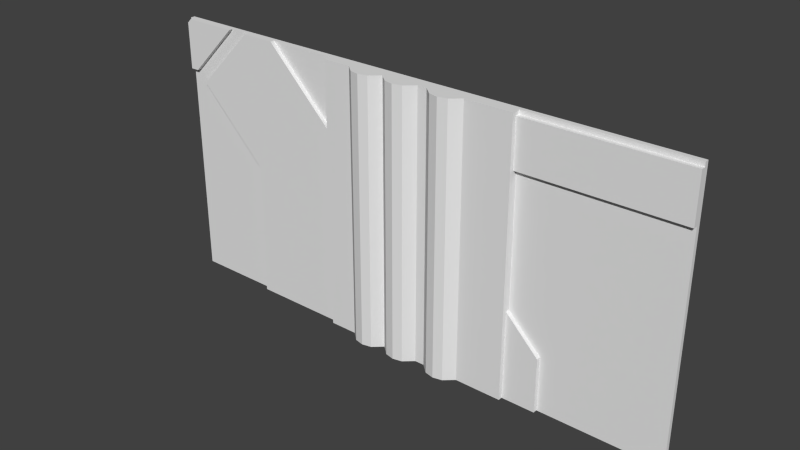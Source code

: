 # Source: reac2_4_slice128lower.blend  (saved by Blender 2.76.0; exported with 4.5.12 LTS)
import bpy
from mathutils import Matrix  # noqa: F401  (used for matrix-valued properties, if any)

bpy.ops.wm.read_factory_settings(use_empty=True)
scene = bpy.context.scene
scene.name = 'Scene'

# ---- collections
col_collection_1 = bpy.data.collections.new('Collection 1'); scene.collection.children.link(col_collection_1)

# ---- materials (node trees are filled in below, after node groups)
mat_reac2_4 = bpy.data.materials.new('reac2_4')
mat_reac2_4.alpha_threshold = 0.0
mat_reac2_4.use_transparent_shadow = False
mat_reac2_4.roughness = 0.5

# ---- material node trees

# ---- world
world_world = bpy.data.worlds.new('World'); scene.world = world_world
world_world.color = (0.05088, 0.05088, 0.05088)
world_world.use_sun_shadow = False
world_world.sun_shadow_jitter_overblur = 0.0
world_world.cycles.sampling_method = 'MANUAL'
world_world.cycles.sample_map_resolution = 256

# ---- meshes
me_reac2_1 = bpy.data.meshes.new('reac2_1')
me_reac2_1.from_pydata([(0.54, 1.28, -1.28), (-0.4, 1.28, -1.28), (0.54, 1.28, -9.902e-06), (-0.4, 1.28, -9.902e-06), (-0.4, 1.22, -1.28), (0.54, 1.22, -1.28), (0.54, 1.22, -9.902e-06), (-0.4, 1.22, -9.902e-06), (-0.3552, 1.28, -1.28), (-0.3105, 1.28, -1.28), (-0.2657, 1.28, -1.28), (-0.2209, 1.28, -1.28), (-0.1762, 1.28, -1.28), (-0.1314, 1.28, -1.28), (-0.08664, 1.28, -1.28), (-0.04188, 1.28, -1.28), (0.00288, 1.28, -1.28), (0.04764, 1.28, -1.28), (0.0924, 1.28, -1.28), (0.1372, 1.28, -1.28), (0.1819, 1.28, -1.28), (0.2267, 1.28, -1.28), (0.2714, 1.28, -1.28), (0.3162, 1.28, -1.28), (0.361, 1.28, -1.28), (0.4057, 1.28, -1.28), (0.4505, 1.28, -1.28), (0.4953, 1.28, -1.28), (0.4953, 1.28, -9.902e-06), (0.4505, 1.28, -9.902e-06), (0.4057, 1.28, -9.902e-06), (0.361, 1.28, -9.902e-06), (0.3162, 1.28, -9.902e-06), (0.2714, 1.28, -9.902e-06), (0.2267, 1.28, -9.902e-06), (0.1819, 1.28, -9.902e-06), (0.1372, 1.28, -9.902e-06), (0.0924, 1.28, -9.902e-06), (0.04764, 1.28, -9.902e-06), (0.00288, 1.28, -9.902e-06), (-0.04188, 1.28, -9.902e-06), (-0.08664, 1.28, -9.902e-06), (-0.1314, 1.28, -9.902e-06), (-0.1762, 1.28, -9.902e-06), (-0.2209, 1.28, -9.902e-06), (-0.2657, 1.28, -9.902e-06), (-0.3105, 1.28, -9.902e-06), (-0.3552, 1.28, -9.902e-06), (-0.3552, 1.22, -1.28), (-0.3105, 1.22, -1.28), (-0.2657, 1.22, -1.28), (-0.2209, 1.18, -1.28), (-0.1762, 1.17, -1.28), (-0.1314, 1.18, -1.28), (-0.08664, 1.22, -1.28), (-0.04188, 1.18, -1.28), (0.00288, 1.17, -1.28), (0.04764, 1.18, -1.28), (0.0924, 1.22, -1.28), (0.1372, 1.22, -1.28), (0.1819, 1.18, -1.28), (0.2267, 1.17, -1.28), (0.2714, 1.18, -1.28), (0.3162, 1.22, -1.28), (0.361, 1.22, -1.28), (0.4057, 1.22, -1.28), (0.4505, 1.22, -1.28), (0.4953, 1.22, -1.28), (0.4953, 1.22, -9.902e-06), (0.4505, 1.22, -9.902e-06), (0.4057, 1.22, -9.902e-06), (0.361, 1.22, -9.902e-06), (0.3162, 1.22, -9.902e-06), (0.2714, 1.18, -9.902e-06), (0.2267, 1.17, -9.902e-06), (0.1819, 1.18, -9.902e-06), (0.1372, 1.22, -9.902e-06), (0.0924, 1.22, -9.902e-06), (0.04764, 1.18, -9.902e-06), (0.00288, 1.17, -9.902e-06), (-0.04188, 1.18, -9.902e-06), (-0.08664, 1.22, -9.902e-06), (-0.1314, 1.18, -9.902e-06), (-0.1762, 1.17, -9.902e-06), (-0.2209, 1.18, -9.902e-06), (-0.2657, 1.22, -9.902e-06), (-0.3105, 1.22, -9.902e-06), (-0.3552, 1.22, -9.902e-06), (-1.28, 1.28, -1.28), (1.28, 1.28, -1.28), (-0.09999, 1.28, -1.28), (-0.86, 1.28, -1.28), (0.7, 1.24, -0.24), (-1.28, 1.28, -0.3799), (0.46, 1.24, -0.02001), (0.7, 1.24, -0.02005), (1.28, 1.28, -0.24), (-1.28, 1.28, -0.01992), (1.28, 1.28, -0.02015), (0.34, 1.24, -0.01998), (0.34, 1.24, -0.24), (-1.24, 1.24, -0.24), (-1.28, 1.24, -0.24), (-1.28, 1.28, -0.24), (-1.28, 1.24, -0.01992), (-1.02, 1.24, -0.01992), (-0.5, 1.24, -0.24), (1.28, 1.24, -0.02015), (1.28, 1.24, -0.24), (0.34, 1.28, -1.28), (-0.86, 1.24, -0.24), (-0.92, 1.24, -0.01992), (-1.19, 1.24, -0.29), (-1.14, 1.24, -0.24), (-0.86, 1.24, -0.62), (0.7, 1.28, -1.28), (-0.86, 1.24, -0.01992), (-0.7201, 1.24, -0.01992), (-1.28, 1.28, -9.894e-06), (-0.09999, 1.24, -0.64), (-0.09999, 1.24, -1.28), (-0.86, 1.24, -1.28), (-1.28, 1.26, -0.3799), (-1.28, 1.26, -1.28), (0.7, 1.26, -1.28), (1.28, 1.26, -1.28), (-0.86, 1.26, -1.28), (-0.09999, 1.26, -1.28), (-0.09999, 1.26, -0.64), (-0.7201, 1.26, -0.01992), (-1.28, 1.26, -0.24), (-1.19, 1.26, -0.29), (-0.86, 1.26, -0.62), (-1.14, 1.26, -0.24), (1.28, 1.26, -0.24), (-0.09999, 1.26, -0.24), (0.1105, 1.26, -0.24), (-0.92, 1.26, -0.01992), (-0.09999, 1.26, -0.01992), (-1.28, 1.26, -9.894e-06), (-1.28, 1.26, -0.01992), (1.28, 1.26, -0.02015), (-0.5, 1.26, -0.24), (-1.02, 1.26, -0.01992), (-1.24, 1.26, -0.24), (0.34, 1.26, -0.24), (0.7, 1.26, -0.02005), (0.46, 1.26, -0.02001), (0.34, 1.26, -1.28), (0.7, 1.26, -0.24), (0.34, 1.26, -0.72), (0.7, 1.26, -1.02), (0.7, 1.26, -0.72), (0.4, 1.26, -0.72), (0.34, 1.24, -0.72), (0.34, 1.24, -1.28), (0.7, 1.24, -1.28), (0.7, 1.24, -1.02), (0.4, 1.24, -0.72), (0.46, 1.26, -1.009e-05), (-1.0, 1.24, -1.013e-05), (-0.74, 1.26, -1.006e-05), (1.28, 1.28, -1.037e-05), (-0.09999, 1.26, -1.009e-05), (-0.86, 1.24, -1.009e-05), (-1.26, 1.24, -1.002e-05), (-0.9001, 1.26, -9.988e-06), (-1.0, 1.26, -1.013e-05), (-0.74, 1.24, -1.006e-05), (-1.26, 1.26, -1.002e-05), (1.28, 1.26, -1.037e-05), (0.7, 1.26, -1.031e-05), (-0.9001, 1.24, -9.988e-06), (0.5396, 1.28, -1.023e-05), (0.5396, 1.26, -1.016e-05), (-0.3997, 1.28, -1.006e-05), (-0.3997, 1.26, -1.007e-05)], [], [(27, 28, 2, 0), (67, 5, 6, 68), (0, 2, 6, 5), (27, 0, 5, 67), (3, 1, 4, 7), (1, 8, 48, 4), (8, 9, 49, 48), (9, 10, 50, 49), (10, 11, 51, 50), (11, 12, 52, 51), (12, 13, 53, 52), (13, 14, 54, 53), (14, 15, 55, 54), (15, 16, 56, 55), (16, 17, 57, 56), (17, 18, 58, 57), (18, 19, 59, 58), (19, 20, 60, 59), (20, 21, 61, 60), (21, 22, 62, 61), (22, 23, 63, 62), (23, 24, 64, 63), (24, 25, 65, 64), (25, 26, 66, 65), (26, 27, 67, 66), (4, 48, 87, 7), (48, 49, 86, 87), (49, 50, 85, 86), (50, 51, 84, 85), (51, 52, 83, 84), (52, 53, 82, 83), (53, 54, 81, 82), (54, 55, 80, 81), (55, 56, 79, 80), (56, 57, 78, 79), (57, 58, 77, 78), (58, 59, 76, 77), (59, 60, 75, 76), (60, 61, 74, 75), (61, 62, 73, 74), (62, 63, 72, 73), (63, 64, 71, 72), (64, 65, 70, 71), (65, 66, 69, 70), (66, 67, 68, 69), (1, 3, 47, 8), (8, 47, 46, 9), (9, 46, 45, 10), (10, 45, 44, 11), (11, 44, 43, 12), (12, 43, 42, 13), (13, 42, 41, 14), (14, 41, 40, 15), (15, 40, 39, 16), (16, 39, 38, 17), (17, 38, 37, 18), (18, 37, 36, 19), (19, 36, 35, 20), (20, 35, 34, 21), (21, 34, 33, 22), (22, 33, 32, 23), (23, 32, 31, 24), (24, 31, 30, 25), (25, 30, 29, 26), (26, 29, 28, 27), (3, 7, 87, 86, 85, 84, 83, 82, 81, 80, 79, 78, 77, 76, 75, 74, 73, 72, 71, 70, 69, 68, 6, 2, 28, 29, 30, 31, 32, 33, 34, 35, 36, 37, 38, 39, 40, 41, 42, 43, 44, 45, 46, 47), (157, 158, 154, 155, 156), (127, 148, 150, 145, 136, 135, 128), (95, 92, 108, 107), (99, 100, 92, 95, 94), (113, 110, 116, 111), (102, 101, 105, 104), (110, 106, 117, 116), (111, 116, 164, 172), (104, 105, 160, 165), (116, 117, 168, 164), (112, 114, 110, 113), (121, 120, 119, 106, 110, 114), (98, 162, 170, 141), (90, 109, 148, 127), (109, 115, 124, 148), (115, 89, 125, 124), (103, 93, 122, 130), (93, 88, 123, 122), (89, 96, 134, 125), (97, 103, 130, 140), (88, 91, 126, 123), (96, 98, 141, 134), (91, 90, 127, 126), (118, 97, 140, 139), (153, 150, 154, 158), (123, 126, 132, 131, 122), (163, 176, 161, 129, 138), (122, 131, 133, 144, 130), (140, 130, 102, 104), (128, 142, 106, 119), (137, 133, 113, 111), (138, 129, 142, 135), (169, 139, 140), (135, 142, 128), (146, 147, 94, 95), (124, 151, 157, 156), (131, 132, 114, 112), (143, 144, 133, 137), (167, 143, 137, 166), (133, 131, 112, 113), (132, 126, 121, 114), (145, 150, 153, 152, 149), (146, 141, 170, 171), (149, 152, 151, 124, 125, 134), (152, 153, 151), (148, 124, 156, 155), (171, 174, 159, 147, 146), (141, 146, 95, 107), (149, 134, 108, 92), (151, 153, 158, 157), (130, 144, 101, 102), (126, 127, 120, 121), (134, 141, 107, 108), (145, 149, 92, 100), (142, 129, 117, 106), (144, 143, 105, 101), (143, 167, 160, 105), (150, 148, 155, 154), (127, 128, 119, 120), (129, 161, 168, 117), (169, 140, 104, 165), (166, 137, 111, 172), (169, 165, 160, 167), (172, 164, 168, 161, 166), (118, 139, 169, 167, 166, 161, 176, 175), (173, 174, 171, 170, 162)])
_uv = me_reac2_1.uv_layers.new(name='UVMap')
_uv.uv.foreach_set('vector', [0.6935, 2.165e-13, 0.6935, 0.4602, 0.7109, 0.4602, 0.7109, 0.0, 0.6935, 2.165e-13, 0.7109, 0.0, 0.7109, 0.4602, 0.6935, 0.4602, 0.7099, 0.0, 0.7099, 0.4602, 0.7099, 0.4602, 0.7099, 0.0, 0.9668, 0.007813, 0.9703, 0.007813, 0.9703, 0.007813, 0.9668, 0.007813, 0.3448, 0.4602, 0.3448, 0.0, 0.3448, 0.0, 0.3448, 0.4602, 0.8969, 0.007813, 0.9004, 0.007813, 0.9004, 0.007813, 0.8969, 0.007813, 0.9004, 0.007813, 0.9039, 0.007813, 0.9039, 0.007813, 0.9004, 0.007813, 0.9039, 0.007813, 0.9074, 0.007813, 0.9074, 0.007813, 0.9039, 0.007813, 0.9074, 0.007813, 0.9109, 0.007813, 0.9109, 0.007813, 0.9074, 0.007813, 0.9109, 0.007813, 0.9144, 0.007813, 0.9144, 0.007813, 0.9109, 0.007813, 0.9144, 0.007813, 0.9179, 0.007813, 0.9179, 0.007813, 0.9144, 0.007813, 0.9179, 0.007813, 0.9214, 0.007813, 0.9214, 0.007813, 0.9179, 0.007813, 0.9214, 0.007813, 0.9249, 0.007813, 0.9249, 0.007813, 0.9214, 0.007813, 0.9249, 0.007813, 0.9284, 0.007813, 0.9284, 0.007813, 0.9249, 0.007813, 0.9284, 0.007813, 0.9319, 0.007813, 0.9319, 0.007813, 0.9284, 0.007813, 0.9319, 0.007813, 0.9354, 0.007813, 0.9354, 0.007813, 0.9319, 0.007813, 0.9354, 0.007813, 0.9388, 0.007813, 0.9388, 0.007813, 0.9354, 0.007813, 0.9388, 0.007813, 0.9423, 0.007813, 0.9423, 0.007813, 0.9388, 0.007813, 0.9423, 0.007813, 0.9458, 0.007813, 0.9458, 0.007813, 0.9423, 0.007813, 0.9458, 0.007813, 0.9493, 0.007813, 0.9493, 0.007813, 0.9458, 0.007813, 0.9493, 0.007813, 0.9528, 0.007813, 0.9528, 0.007813, 0.9493, 0.007813, 0.9528, 0.007813, 0.9563, 0.007813, 0.9563, 0.007813, 0.9528, 0.007813, 0.9563, 0.007813, 0.9598, 0.007813, 0.9598, 0.007813, 0.9563, 0.007813, 0.9598, 0.007813, 0.9633, 0.007813, 0.9633, 0.007813, 0.9598, 0.007813, 0.9633, 0.007813, 0.9668, 0.007813, 0.9668, 0.007813, 0.9633, 0.007813, 0.3438, 4.547e-12, 0.3612, 4.331e-12, 0.3612, 0.4602, 0.3438, 0.4602, 0.3612, 4.331e-12, 0.3787, 4.114e-12, 0.3787, 0.4602, 0.3612, 0.4602, 0.3787, 4.114e-12, 0.3962, 3.898e-12, 0.3962, 0.4602, 0.3787, 0.4602, 0.3962, 3.898e-12, 0.4137, 3.681e-12, 0.4137, 0.4602, 0.3962, 0.4602, 0.4137, 3.681e-12, 0.4312, 3.465e-12, 0.4312, 0.4602, 0.4137, 0.4602, 0.4312, 3.465e-12, 0.4487, 3.248e-12, 0.4487, 0.4602, 0.4312, 0.4602, 0.4487, 3.248e-12, 0.4662, 3.032e-12, 0.4662, 0.4602, 0.4487, 0.4602, 0.4662, 3.032e-12, 0.4836, 2.815e-12, 0.4836, 0.4602, 0.4662, 0.4602, 0.4836, 2.815e-12, 0.5011, 2.599e-12, 0.5011, 0.4602, 0.4836, 0.4602, 0.5011, 2.599e-12, 0.5186, 2.382e-12, 0.5186, 0.4602, 0.5011, 0.4602, 0.5186, 2.382e-12, 0.5361, 2.165e-12, 0.5361, 0.4602, 0.5186, 0.4602, 0.5361, 2.165e-12, 0.5536, 1.949e-12, 0.5536, 0.4602, 0.5361, 0.4602, 0.5536, 1.949e-12, 0.5711, 1.732e-12, 0.5711, 0.4602, 0.5536, 0.4602, 0.5711, 1.732e-12, 0.5886, 1.516e-12, 0.5885, 0.4602, 0.5711, 0.4602, 0.5886, 1.516e-12, 0.606, 1.299e-12, 0.606, 0.4602, 0.5885, 0.4602, 0.606, 1.299e-12, 0.6235, 1.083e-12, 0.6235, 0.4602, 0.606, 0.4602, 0.6235, 1.083e-12, 0.641, 8.662e-13, 0.641, 0.4602, 0.6235, 0.4602, 0.641, 8.662e-13, 0.6585, 6.496e-13, 0.6585, 0.4602, 0.641, 0.4602, 0.6585, 6.496e-13, 0.676, 4.331e-13, 0.676, 0.4602, 0.6585, 0.4602, 0.676, 4.331e-13, 0.6935, 2.165e-13, 0.6935, 0.4602, 0.676, 0.4602, 0.3438, 4.547e-12, 0.3438, 0.4602, 0.3612, 0.4602, 0.3612, 4.331e-12, 0.3612, 4.331e-12, 0.3612, 0.4602, 0.3787, 0.4602, 0.3787, 4.114e-12, 0.3787, 4.114e-12, 0.3787, 0.4602, 0.3962, 0.4602, 0.3962, 3.898e-12, 0.3962, 3.898e-12, 0.3962, 0.4602, 0.4137, 0.4602, 0.4137, 3.681e-12, 0.4137, 3.681e-12, 0.4137, 0.4602, 0.4312, 0.4602, 0.4312, 3.465e-12, 0.4312, 3.465e-12, 0.4312, 0.4602, 0.4487, 0.4602, 0.4487, 3.248e-12, 0.4487, 3.248e-12, 0.4487, 0.4602, 0.4662, 0.4602, 0.4662, 3.032e-12, 0.4662, 3.032e-12, 0.4662, 0.4602, 0.4836, 0.4602, 0.4836, 2.815e-12, 0.4836, 2.815e-12, 0.4836, 0.4602, 0.5011, 0.4602, 0.5011, 2.599e-12, 0.5011, 2.599e-12, 0.5011, 0.4602, 0.5186, 0.4602, 0.5186, 2.382e-12, 0.5186, 2.382e-12, 0.5186, 0.4602, 0.5361, 0.4602, 0.5361, 2.165e-12, 0.5361, 2.165e-12, 0.5361, 0.4602, 0.5536, 0.4602, 0.5536, 1.949e-12, 0.5536, 1.949e-12, 0.5536, 0.4602, 0.5711, 0.4602, 0.5711, 1.732e-12, 0.5711, 1.732e-12, 0.5711, 0.4602, 0.5885, 0.4602, 0.5886, 1.516e-12, 0.5886, 1.516e-12, 0.5885, 0.4602, 0.606, 0.4602, 0.606, 1.299e-12, 0.606, 1.299e-12, 0.606, 0.4602, 0.6235, 0.4602, 0.6235, 1.083e-12, 0.6235, 1.083e-12, 0.6235, 0.4602, 0.641, 0.4602, 0.641, 8.662e-13, 0.641, 8.662e-13, 0.641, 0.4602, 0.6585, 0.4602, 0.6585, 6.496e-13, 0.6585, 6.496e-13, 0.6585, 0.4602, 0.676, 0.4602, 0.676, 4.331e-13, 0.676, 4.331e-13, 0.676, 0.4602, 0.6935, 0.4602, 0.6935, 2.165e-13, 0.5943, 0.4267, 0.5922, 0.4267, 0.5922, 0.4251, 0.5922, 0.4235, 0.5922, 0.4219, 0.5907, 0.4203, 0.5904, 0.4187, 0.5907, 0.4171, 0.5922, 0.4155, 0.5907, 0.414, 0.5904, 0.4124, 0.5907, 0.4108, 0.5922, 0.4092, 0.5922, 0.4076, 0.5907, 0.406, 0.5904, 0.4044, 0.5907, 0.4028, 0.5922, 0.4012, 0.5922, 0.3996, 0.5922, 0.398, 0.5922, 0.3964, 0.5922, 0.3948, 0.5922, 0.3932, 0.5943, 0.3932, 0.5943, 0.3948, 0.5943, 0.3964, 0.5943, 0.398, 0.5943, 0.3996, 0.5943, 0.4012, 0.5943, 0.4028, 0.5943, 0.4044, 0.5943, 0.406, 0.5943, 0.4076, 0.5943, 0.4092, 0.5943, 0.4108, 0.5943, 0.4124, 0.5943, 0.414, 0.5943, 0.4155, 0.5943, 0.4171, 0.5943, 0.4187, 0.5943, 0.4203, 0.5943, 0.4219, 0.5943, 0.4235, 0.5943, 0.4251, 0.7734, 0.1016, 0.6562, 0.2188, 0.6328, 0.2188, 0.6328, 0.0, 0.7734, 0.0, 0.4609, 0.0, 0.6328, 0.0, 0.6328, 0.2188, 0.6328, 0.4062, 0.5432, 0.4062, 0.4609, 0.4062, 0.4609, 0.25, 0.7734, 0.4922, 0.7734, 0.4062, 1.0, 0.4062, 1.0, 0.4921, 0.6328, 0.4922, 0.6328, 0.4062, 0.7734, 0.4062, 0.7734, 0.4922, 0.6797, 0.4922, 0.05466, 0.4062, 0.1641, 0.4062, 0.1641, 0.4922, 0.1406, 0.4922, 0.0, 0.4062, 0.0156, 0.4062, 0.1016, 0.4922, 0.0, 0.4922, 0.1641, 0.4062, 0.3047, 0.4062, 0.2187, 0.4922, 0.1641, 0.4922, 0.1406, 0.4922, 0.1641, 0.4922, 0.1641, 0.5, 0.1484, 0.5, 0.0, 0.4922, 0.1016, 0.4922, 0.1093, 0.5, 0.007778, 0.5, 0.1641, 0.4922, 0.2187, 0.4922, 0.2109, 0.5, 0.1641, 0.5, 0.03514, 0.3867, 0.1641, 0.2578, 0.1641, 0.4062, 0.05466, 0.4062, 0.1641, 0.0, 0.4609, 0.0, 0.4609, 0.25, 0.3047, 0.4062, 0.1641, 0.4062, 0.1641, 0.2578, 0.0, 0.0, 0.0, 0.0, 0.0, 0.0, 0.0, 0.0, 0.0, 0.0, 0.0, 0.0, 0.0, 0.0, 0.0, 0.0, 0.0, 0.0, 0.0, 0.0, 0.0, 0.0, 0.0, 0.0, 0.0, 0.0, 0.0, 0.0, 0.0, 0.0, 0.0, 0.0, 0.0, 0.0, 0.0, 0.0, 0.0, 0.0, 0.0, 0.0, 0.0, 0.0, 0.0, 0.0, 0.0, 0.0, 0.0, 0.0, 0.0, 0.0, 0.0, 0.0, 0.0, 0.0, 0.0, 0.0, 0.0, 0.0, 0.0, 0.0, 0.0, 0.0, 0.0, 0.0, 0.0, 0.0, 0.0, 0.0, 0.0, 0.0, 0.0, 0.0, 0.0, 0.0, 0.0, 0.0, 0.0, 0.0, 0.0, 0.0, 0.0, 0.0, 0.0, 0.0, 0.0, 0.0, 0.0, 0.0, 0.0, 0.0, 0.0, 0.0, 0.0, 0.0, 0.0, 0.0, 0.6562, 0.2188, 0.6328, 0.2188, 0.6328, 0.2188, 0.6562, 0.2188, 0.0, 0.0, 0.1641, 0.0, 0.1641, 0.2578, 0.03514, 0.3867, 0.0, 0.3516, 0.4805, 0.5, 0.3634, 0.5, 0.2305, 0.5, 0.2383, 0.4922, 0.4805, 0.4922, 0.0, 0.3516, 0.03514, 0.3867, 0.05466, 0.4062, 0.0156, 0.4062, 0.0, 0.4062, 0.0, 0.0, 0.0, 0.0, 0.0, 0.0, 0.0, 0.0, 0.252, 0.4892, 0.2335, 0.5077, 0.2335, 0.5077, 0.252, 0.4892, 0.1406, 0.4922, 0.05466, 0.4062, 0.05466, 0.4062, 0.1406, 0.4922, 0.4805, 0.4922, 0.2383, 0.4922, 0.3242, 0.4062, 0.4805, 0.4062, 0.007778, 0.5, 0.0, 0.7031, 0.0, 0.4922, 0.4805, 0.4062, 0.3242, 0.4062, 0.4805, 0.25, 0.7734, 0.4922, 0.6797, 0.4922, 0.6797, 0.4922, 0.7734, 0.4922, 0.7939, 0.03518, 0.7939, 0.0781, 0.7939, 0.0781, 0.7939, 0.03518, 0.03514, 0.3867, 0.1641, 0.2578, 0.1641, 0.2578, 0.03514, 0.3867, 0.1016, 0.4922, 0.0156, 0.4062, 0.05466, 0.4062, 0.1406, 0.4922, 0.1093, 0.5, 0.1016, 0.4922, 0.1406, 0.4922, 0.1484, 0.5, 0.05466, 0.4062, 0.03514, 0.3867, 0.03514, 0.3867, 0.05466, 0.4062, 0.1641, 0.2578, 0.1641, 0.0, 0.1641, 0.0, 0.1641, 0.2578, 0.6328, 0.4062, 0.6328, 0.2188, 0.6562, 0.2188, 0.7734, 0.2188, 0.7734, 0.4062, 0.7734, 0.4922, 1.0, 0.4921, 1.0, 0.5, 0.7734, 0.5, 0.7734, 0.4062, 0.7734, 0.2188, 0.7734, 0.1016, 0.7734, 0.0, 1.0, 0.0, 1.0, 0.4062, 0.7792, 0.2108, 0.6856, 0.2108, 0.7792, 0.1173, 0.0, 0.0, 0.0, 0.0, 0.0, 0.0, 0.0, 0.0, 0.7734, 0.4991, 0.7108, 0.499, 0.6797, 0.499, 0.6797, 0.4922, 0.7734, 0.4922, 1.0, 0.4921, 0.7734, 0.4922, 0.7734, 0.4922, 1.0, 0.4921, 0.7734, 0.4062, 1.0, 0.4062, 1.0, 0.4062, 0.7734, 0.4062, 0.7734, 0.1016, 0.6562, 0.2188, 0.6562, 0.2188, 0.7734, 0.1016, 0.0, 0.4062, 0.0156, 0.4062, 0.0156, 0.4062, 0.0, 0.4062, 0.0, 0.0, 0.0, 0.0, 0.0, 0.0, 0.0, 0.0, 0.0, 0.0, 0.0, 0.0, 0.0, 0.0, 0.0, 0.0, 0.6328, 0.4062, 0.7734, 0.4062, 0.7734, 0.4062, 0.6328, 0.4062, 0.2335, 0.5077, 0.2233, 0.5179, 0.2233, 0.5179, 0.2335, 0.5077, 0.0156, 0.4062, 0.1016, 0.4922, 0.1016, 0.4922, 0.0156, 0.4062, 0.1016, 0.4922, 0.1093, 0.5, 0.1093, 0.5, 0.1016, 0.4922, 0.6328, 0.2188, 0.6328, 0.0, 0.6328, 0.0, 0.6328, 0.2188, 0.5293, 0.1145, 0.5293, 0.2117, 0.5293, 0.2117, 0.5293, 0.1145, 0.2233, 0.5179, 0.2224, 0.5188, 0.2224, 0.5188, 0.2233, 0.5179, 0.007778, 0.5, 0.0, 0.4922, 0.0, 0.4922, 0.007778, 0.5, 0.1484, 0.5, 0.1406, 0.4922, 0.1406, 0.4922, 0.1484, 0.5, 0.007778, 0.5, 0.007778, 0.4925, 0.1093, 0.4925, 0.1093, 0.5, 0.1484, 0.4925, 0.1641, 0.4925, 0.2109, 0.4925, 0.2109, 0.5, 0.1484, 0.5, 0.0, 0.5075, 0.0, 0.5, 0.007778, 0.5, 0.1093, 0.5, 0.1484, 0.5, 0.2109, 0.5, 0.3439, 0.5, 0.3439, 0.5075, 0.7108, 0.5075, 0.7108, 0.5, 0.7734, 0.5, 1.0, 0.5, 1.0, 0.5075])
_ca = me_reac2_1.color_attributes.new('Col', 'BYTE_COLOR', 'CORNER')
_ca.data.foreach_set('color', [0.3564, 0.0, 0.0, 1.0, 0.3564, 0.0, 0.0, 1.0, 0.3564, 0.0, 0.0, 1.0, 0.3564, 0.0, 0.0, 1.0, 0.3564, 0.0, 0.0, 1.0, 0.3564, 0.0, 0.0, 1.0, 0.3564, 0.0, 0.0, 1.0, 0.3564, 0.0, 0.0, 1.0, 0.3564, 0.0, 0.0, 1.0, 0.3564, 0.0, 0.0, 1.0, 0.3564, 0.0, 0.0, 1.0, 0.3564, 0.0, 0.0, 1.0, 0.3564, 0.0, 0.0, 1.0, 0.3564, 0.0, 0.0, 1.0, 0.3564, 0.0, 0.0, 1.0, 0.3564, 0.0, 0.0, 1.0, 0.3564, 0.0, 0.0, 1.0, 0.3564, 0.0, 0.0, 1.0, 0.3564, 0.0, 0.0, 1.0, 0.3564, 0.0, 0.0, 1.0, 0.3564, 0.0, 0.0, 1.0, 0.3564, 0.0, 0.0, 1.0, 0.3564, 0.0, 0.0, 1.0, 0.3564, 0.0, 0.0, 1.0, 0.3564, 0.0, 0.0, 1.0, 0.3564, 0.0, 0.0, 1.0, 0.3564, 0.0, 0.0, 1.0, 0.3564, 0.0, 0.0, 1.0, 0.3564, 0.0, 0.0, 1.0, 0.3564, 0.0, 0.0, 1.0, 0.3564, 0.0, 0.0, 1.0, 0.3564, 0.0, 0.0, 1.0, 0.3564, 0.0, 0.0, 1.0, 0.3564, 0.0, 0.0, 1.0, 0.3564, 0.0, 0.0, 1.0, 0.3564, 0.0, 0.0, 1.0, 0.3564, 0.0, 0.0, 1.0, 0.3564, 0.0, 0.0, 1.0, 0.3564, 0.0, 0.0, 1.0, 0.3564, 0.0, 0.0, 1.0, 0.3564, 0.0, 0.0, 1.0, 0.3564, 0.0, 0.0, 1.0, 0.3564, 0.0, 0.0, 1.0, 0.3564, 0.0, 0.0, 1.0, 0.3564, 0.0, 0.0, 1.0, 0.3564, 0.0, 0.0, 1.0, 0.3564, 0.0, 0.0, 1.0, 0.3564, 0.0, 0.0, 1.0, 0.3564, 0.0, 0.0, 1.0, 0.3564, 0.0, 0.0, 1.0, 0.3564, 0.0, 0.0, 1.0, 0.3564, 0.0, 0.0, 1.0, 0.3564, 0.0, 0.0, 1.0, 0.3564, 0.0, 0.0, 1.0, 0.3564, 0.0, 0.0, 1.0, 0.3564, 0.0, 0.0, 1.0, 0.3564, 0.0, 0.0, 1.0, 0.3564, 0.0, 0.0, 1.0, 0.3564, 0.0, 0.0, 1.0, 0.3564, 0.0, 0.0, 1.0, 0.3564, 0.0, 0.0, 1.0, 0.3564, 0.0, 0.0, 1.0, 0.3564, 0.0, 0.0, 1.0, 0.3564, 0.0, 0.0, 1.0, 0.3564, 0.0, 0.0, 1.0, 0.3564, 0.0, 0.0, 1.0, 0.3564, 0.0, 0.0, 1.0, 0.3564, 0.0, 0.0, 1.0, 0.3564, 0.0, 0.0, 1.0, 0.3564, 0.0, 0.0, 1.0, 0.3564, 0.0, 0.0, 1.0, 0.3564, 0.0, 0.0, 1.0, 0.3564, 0.0, 0.0, 1.0, 0.3564, 0.0, 0.0, 1.0, 0.3564, 0.0, 0.0, 1.0, 0.3564, 0.0, 0.0, 1.0, 0.3564, 0.0, 0.0, 1.0, 0.3564, 0.0, 0.0, 1.0, 0.3564, 0.0, 0.0, 1.0, 0.3564, 0.0, 0.0, 1.0, 0.3564, 0.0, 0.0, 1.0, 0.3564, 0.0, 0.0, 1.0, 0.3564, 0.0, 0.0, 1.0, 0.3564, 0.0, 0.0, 1.0, 0.3564, 0.0, 0.0, 1.0, 0.3564, 0.0, 0.0, 1.0, 0.3564, 0.0, 0.0, 1.0, 0.3564, 0.0, 0.0, 1.0, 0.3564, 0.0, 0.0, 1.0, 0.3564, 0.0, 0.0, 1.0, 0.3564, 0.0, 0.0, 1.0, 0.3564, 0.0, 0.0, 1.0, 0.3564, 0.0, 0.0, 1.0, 0.3564, 0.0, 0.0, 1.0, 0.3564, 0.0, 0.0, 1.0, 0.3564, 0.0, 0.0, 1.0, 0.3564, 0.0, 0.0, 1.0, 0.3564, 0.0, 0.0, 1.0, 0.3564, 0.0, 0.0, 1.0, 0.3564, 0.0, 0.0, 1.0, 0.3564, 0.0, 0.0, 1.0, 0.3564, 0.0, 0.0, 1.0, 0.3564, 0.0, 0.0, 1.0, 0.3564, 0.0, 0.0, 1.0, 0.3564, 0.0, 0.0, 1.0, 0.3564, 0.0, 0.0, 1.0, 0.3564, 0.0, 0.0, 1.0, 0.3564, 0.0, 0.0, 1.0, 0.3564, 0.0, 0.0, 1.0, 0.3564, 0.0, 0.0, 1.0, 0.3564, 0.0, 0.0, 1.0, 0.3564, 0.0, 0.0, 1.0, 0.3564, 0.0, 0.0, 1.0, 0.3564, 0.0, 0.0, 1.0, 0.3564, 0.0, 0.0, 1.0, 0.3564, 0.0, 0.0, 1.0, 0.3564, 0.0, 0.0, 1.0, 0.3564, 0.0, 0.0, 1.0, 0.3564, 0.0, 0.0, 1.0, 0.3564, 0.0, 0.0, 1.0, 0.3564, 0.0, 0.0, 1.0, 0.3564, 0.0, 0.0, 1.0, 0.3564, 0.0, 0.0, 1.0, 0.3564, 0.0, 0.0, 1.0, 0.3564, 0.0, 0.0, 1.0, 0.3564, 0.0, 0.0, 1.0, 0.3564, 0.0, 0.0, 1.0, 0.3564, 0.0, 0.0, 1.0, 0.3564, 0.0, 0.0, 1.0, 0.3564, 0.0, 0.0, 1.0, 0.3564, 0.0, 0.0, 1.0, 0.3564, 0.0, 0.0, 1.0, 0.3564, 0.0, 0.0, 1.0, 0.3564, 0.0, 0.0, 1.0, 0.3564, 0.0, 0.0, 1.0, 0.3564, 0.0, 0.0, 1.0, 0.3564, 0.0, 0.0, 1.0, 0.3564, 0.0, 0.0, 1.0, 0.3564, 0.0, 0.0, 1.0, 0.3564, 0.0, 0.0, 1.0, 0.3564, 0.0, 0.0, 1.0, 0.3564, 0.0, 0.0, 1.0, 0.3564, 0.0, 0.0, 1.0, 0.3564, 0.0, 0.0, 1.0, 0.3564, 0.0, 0.0, 1.0, 0.3564, 0.0, 0.0, 1.0, 0.3564, 0.0, 0.0, 1.0, 0.3564, 0.0, 0.0, 1.0, 0.3564, 0.0, 0.0, 1.0, 0.3564, 0.0, 0.0, 1.0, 0.3564, 0.0, 0.0, 1.0, 0.3564, 0.0, 0.0, 1.0, 0.3564, 0.0, 0.0, 1.0, 0.3564, 0.0, 0.0, 1.0, 0.3564, 0.0, 0.0, 1.0, 0.3564, 0.0, 0.0, 1.0, 0.3564, 0.0, 0.0, 1.0, 0.3564, 0.0, 0.0, 1.0, 0.3564, 0.0, 0.0, 1.0, 0.3564, 0.0, 0.0, 1.0, 0.3564, 0.0, 0.0, 1.0, 0.3564, 0.0, 0.0, 1.0, 0.3564, 0.0, 0.0, 1.0, 0.3564, 0.0, 0.0, 1.0, 0.3564, 0.0, 0.0, 1.0, 0.3564, 0.0, 0.0, 1.0, 0.3564, 0.0, 0.0, 1.0, 0.3564, 0.0, 0.0, 1.0, 0.3564, 0.0, 0.0, 1.0, 0.3564, 0.0, 0.0, 1.0, 0.3564, 0.0, 0.0, 1.0, 0.3564, 0.0, 0.0, 1.0, 0.3564, 0.0, 0.0, 1.0, 0.3564, 0.0, 0.0, 1.0, 0.3564, 0.0, 0.0, 1.0, 0.3564, 0.0, 0.0, 1.0, 0.3564, 0.0, 0.0, 1.0, 0.3564, 0.0, 0.0, 1.0, 0.3564, 0.0, 0.0, 1.0, 0.3564, 0.0, 0.0, 1.0, 0.3564, 0.0, 0.0, 1.0, 0.3564, 0.0, 0.0, 1.0, 0.3564, 0.0, 0.0, 1.0, 0.3564, 0.0, 0.0, 1.0, 0.3564, 0.0, 0.0, 1.0, 0.3564, 0.0, 0.0, 1.0, 0.3564, 0.0, 0.0, 1.0, 0.3564, 0.0, 0.0, 1.0, 0.3564, 0.0, 0.0, 1.0, 0.3564, 0.0, 0.0, 1.0, 0.3564, 0.0, 0.0, 1.0, 0.3564, 0.0, 0.0, 1.0, 0.3564, 0.0, 0.0, 1.0, 0.3564, 0.0, 0.0, 1.0, 0.3564, 0.0, 0.0, 1.0, 0.3564, 0.0, 0.0, 1.0, 0.3564, 0.0, 0.0, 1.0, 0.3564, 0.0, 0.0, 1.0, 0.3564, 0.0, 0.0, 1.0, 0.3564, 0.0, 0.0, 1.0, 0.3564, 0.0, 0.0, 1.0, 0.3564, 0.0, 0.0, 1.0, 0.3564, 0.0, 0.0, 1.0, 0.3564, 0.0, 0.0, 1.0, 0.3564, 0.0, 0.0, 1.0, 0.3564, 0.0, 0.0, 1.0, 0.3564, 0.0, 0.0, 1.0, 0.3564, 0.0, 0.0, 1.0, 0.3564, 0.0, 0.0, 1.0, 0.3564, 0.0, 0.0, 1.0, 0.3564, 0.0, 0.0, 1.0, 0.3564, 0.0, 0.0, 1.0, 0.3564, 0.0, 0.0, 1.0, 0.3564, 0.0, 0.0, 1.0, 0.3564, 0.0, 0.0, 1.0, 0.3564, 0.0, 0.0, 1.0, 0.3564, 0.0, 0.0, 1.0, 0.3564, 0.0, 0.0, 1.0, 0.3564, 0.0, 0.0, 1.0, 0.3564, 0.0, 0.0, 1.0, 0.3564, 0.0, 0.0, 1.0, 0.3564, 0.0, 0.0, 1.0, 0.3564, 0.0, 0.0, 1.0, 0.3564, 0.0, 0.0, 1.0, 0.3564, 0.0, 0.0, 1.0, 0.3564, 0.0, 0.0, 1.0, 0.3564, 0.0, 0.0, 1.0, 0.3564, 0.0, 0.0, 1.0, 0.3564, 0.0, 0.0, 1.0, 0.3564, 0.0, 0.0, 1.0, 0.3564, 0.0, 0.0, 1.0, 0.3564, 0.0, 0.0, 1.0, 0.3564, 0.0, 0.0, 1.0, 0.3564, 0.0, 0.0, 1.0, 0.3564, 0.0, 0.0, 1.0, 0.3564, 0.0, 0.0, 1.0, 0.3564, 0.0, 0.0, 1.0, 0.3564, 0.0, 0.0, 1.0, 0.3564, 0.0, 0.0, 1.0, 0.3564, 0.0, 0.0, 1.0, 0.3564, 0.0, 0.0, 1.0, 0.3564, 0.0, 0.0, 1.0, 0.3564, 0.0, 0.0, 1.0, 0.3564, 0.0, 0.0, 1.0, 0.3564, 0.0, 0.0, 1.0, 0.3564, 0.0, 0.0, 1.0, 0.3564, 0.0, 0.0, 1.0, 0.3564, 0.0, 0.0, 1.0, 0.3564, 0.0, 0.0, 1.0, 0.3564, 0.0, 0.0, 1.0, 0.3564, 0.0, 0.0, 1.0, 0.3564, 0.0, 0.0, 1.0, 0.3564, 0.0, 0.0, 1.0, 0.3564, 0.0, 0.0, 1.0, 0.3564, 0.0, 0.0, 1.0, 0.3564, 0.0, 0.0, 1.0, 0.3564, 0.0, 0.0, 1.0, 0.3564, 0.0, 0.0, 1.0, 0.3564, 0.0, 0.0, 1.0, 0.3564, 0.0, 0.0, 1.0, 0.3564, 0.0, 0.0, 1.0, 0.3564, 0.0, 0.0, 1.0, 0.3564, 0.0, 0.0, 1.0, 0.3564, 0.0, 0.0, 1.0, 0.3564, 0.0, 0.0, 1.0, 0.3564, 0.0, 0.0, 1.0, 0.3564, 0.0, 0.0, 1.0, 0.3564, 0.0, 0.0, 1.0, 0.3564, 0.0, 0.0, 1.0, 0.3564, 0.0, 0.0, 1.0, 0.3564, 0.0, 0.0, 1.0, 0.3564, 0.0, 0.0, 1.0, 0.3564, 0.0, 0.0, 1.0, 0.3564, 0.0, 0.0, 1.0, 0.3564, 0.0, 0.0, 1.0, 0.3564, 0.0, 0.0, 1.0, 0.3564, 0.0, 0.0, 1.0, 0.3564, 0.0, 0.0, 1.0, 0.3564, 0.0, 0.0, 1.0, 0.3564, 0.0, 0.0, 1.0, 0.3564, 0.0, 0.0, 1.0, 0.3564, 0.0, 0.0, 1.0, 0.3564, 0.0, 0.0, 1.0, 0.3564, 0.0, 0.0, 1.0, 0.3564, 0.0, 0.0, 1.0, 0.3564, 0.0, 0.0, 1.0, 0.3564, 0.0, 0.0, 1.0, 0.3564, 0.0, 0.0, 1.0, 0.3564, 0.0, 0.0, 1.0, 0.3564, 0.0, 0.0, 1.0, 0.3564, 0.0, 0.0, 1.0, 0.3564, 0.0, 0.0, 1.0, 0.3564, 0.0, 0.0, 1.0, 0.3564, 0.0, 0.0, 1.0, 0.3564, 0.0, 0.0, 1.0, 0.3564, 0.0, 0.0, 1.0, 0.3564, 0.0, 0.0, 1.0, 0.3564, 0.0, 0.0, 1.0, 0.3564, 0.0, 0.0, 1.0, 0.3564, 0.0, 0.0, 1.0, 0.3564, 0.0, 0.0, 1.0, 0.3564, 0.0, 0.0, 1.0, 0.3564, 0.0, 0.0, 1.0, 0.3564, 0.0, 0.0, 1.0, 0.3419, 0.0, 0.0, 1.0, 0.3419, 0.0, 0.0, 1.0, 0.3419, 0.0, 0.0, 1.0, 0.3419, 0.0, 0.0, 1.0, 0.3419, 0.0, 0.0, 1.0, 0.3419, 0.0, 0.0, 1.0, 0.3419, 0.0, 0.0, 1.0, 0.3419, 0.0, 0.0, 1.0, 0.3419, 0.0, 0.0, 1.0, 0.3419, 0.0, 0.0, 1.0, 0.3419, 0.0, 0.0, 1.0, 0.3419, 0.0, 0.0, 1.0, 0.3419, 0.0, 0.0, 1.0, 0.3419, 0.0, 0.0, 1.0, 0.3419, 0.0, 0.0, 1.0, 0.3419, 0.0, 0.0, 1.0, 0.3419, 0.0, 0.0, 1.0, 0.3419, 0.0, 0.0, 1.0, 0.3419, 0.0, 0.0, 1.0, 0.3419, 0.0, 0.0, 1.0, 0.3419, 0.0, 0.0, 1.0, 0.3419, 0.0, 0.0, 1.0, 0.3419, 0.0, 0.0, 1.0, 0.3419, 0.0, 0.0, 1.0, 0.3419, 0.0, 0.0, 1.0, 0.3419, 0.0, 0.0, 1.0, 0.3419, 0.0, 0.0, 1.0, 0.3419, 0.0, 0.0, 1.0, 0.3419, 0.0, 0.0, 1.0, 0.3419, 0.0, 0.0, 1.0, 0.3419, 0.0, 0.0, 1.0, 0.3419, 0.0, 0.0, 1.0, 0.3419, 0.0, 0.0, 1.0, 0.3419, 0.0, 0.0, 1.0, 0.3419, 0.0, 0.0, 1.0, 0.3419, 0.0, 0.0, 1.0, 0.3419, 0.0, 0.0, 1.0, 0.3419, 0.0, 0.0, 1.0, 0.3419, 0.0, 0.0, 1.0, 0.3419, 0.0, 0.0, 1.0, 0.3419, 0.0, 0.0, 1.0, 0.3419, 0.0, 0.0, 1.0, 0.3419, 0.0, 0.0, 1.0, 0.3419, 0.0, 0.0, 1.0, 0.3419, 0.0, 0.0, 1.0, 0.3419, 0.0, 0.0, 1.0, 0.3419, 0.0, 0.0, 1.0, 0.3419, 0.0, 0.0, 1.0, 0.3419, 0.0, 0.0, 1.0, 0.3419, 0.0, 0.0, 1.0, 0.3419, 0.0, 0.0, 1.0, 0.3419, 0.0, 0.0, 1.0, 0.3419, 0.0, 0.0, 1.0, 0.3419, 0.0, 0.0, 1.0, 0.3419, 0.0, 0.0, 1.0, 0.3419, 0.0, 0.0, 1.0, 0.3419, 0.0, 0.0, 1.0, 0.3419, 0.0, 0.0, 1.0, 0.3419, 0.0, 0.0, 1.0, 0.3419, 0.0, 0.0, 1.0, 0.3419, 0.0, 0.0, 1.0, 0.3419, 0.0, 0.0, 1.0, 0.3419, 0.0, 0.0, 1.0, 0.3419, 0.0, 0.0, 1.0, 0.3419, 0.0, 0.0, 1.0, 0.3419, 0.0, 0.0, 1.0, 0.3419, 0.0, 0.0, 1.0, 0.3419, 0.0, 0.0, 1.0, 0.3419, 0.0, 0.0, 1.0, 0.3419, 0.0, 0.0, 1.0, 0.3419, 0.0, 0.0, 1.0, 0.3419, 0.0, 0.0, 1.0, 0.3419, 0.0, 0.0, 1.0, 0.3419, 0.0, 0.0, 1.0, 0.3419, 0.0, 0.0, 1.0, 0.3419, 0.0, 0.0, 1.0, 0.3419, 0.0, 0.0, 1.0, 0.3419, 0.0, 0.0, 1.0, 0.3419, 0.0, 0.0, 1.0, 0.3419, 0.0, 0.0, 1.0, 0.3419, 0.0, 0.0, 1.0, 0.3419, 0.0, 0.0, 1.0, 0.3419, 0.0, 0.0, 1.0, 0.3419, 0.0, 0.0, 1.0, 0.3419, 0.0, 0.0, 1.0, 0.3419, 0.0, 0.0, 1.0, 0.3419, 0.0, 0.0, 1.0, 0.3419, 0.0, 0.0, 1.0, 0.3419, 0.0, 0.0, 1.0, 0.3419, 0.0, 0.0, 1.0, 0.3419, 0.0, 0.0, 1.0, 0.3419, 0.0, 0.0, 1.0, 0.3419, 0.0, 0.0, 1.0, 0.3419, 0.0, 0.0, 1.0, 0.3419, 0.0, 0.0, 1.0, 0.3419, 0.0, 0.0, 1.0, 0.3419, 0.0, 0.0, 1.0, 0.3419, 0.0, 0.0, 1.0, 0.3419, 0.0, 0.0, 1.0, 0.3419, 0.0, 0.0, 1.0, 0.3419, 0.0, 0.0, 1.0, 0.3419, 0.0, 0.0, 1.0, 0.3419, 0.0, 0.0, 1.0, 0.3419, 0.0, 0.0, 1.0, 0.3419, 0.0, 0.0, 1.0, 0.3419, 0.0, 0.0, 1.0, 0.3419, 0.0, 0.0, 1.0, 0.3419, 0.0, 0.0, 1.0, 0.3419, 0.0, 0.0, 1.0, 0.3419, 0.0, 0.0, 1.0, 0.3419, 0.0, 0.0, 1.0, 0.3419, 0.0, 0.0, 1.0, 0.3419, 0.0, 0.0, 1.0, 0.3419, 0.0, 0.0, 1.0, 0.3419, 0.0, 0.0, 1.0, 0.3419, 0.0, 0.0, 1.0, 0.3419, 0.0, 0.0, 1.0, 0.3419, 0.0, 0.0, 1.0, 0.3419, 0.0, 0.0, 1.0, 0.3419, 0.0, 0.0, 1.0, 0.3419, 0.0, 0.0, 1.0, 0.3419, 0.0, 0.0, 1.0, 0.3419, 0.0, 0.0, 1.0, 0.3419, 0.0, 0.0, 1.0, 0.3419, 0.0, 0.0, 1.0, 0.3419, 0.0, 0.0, 1.0, 0.3419, 0.0, 0.0, 1.0, 0.3419, 0.0, 0.0, 1.0, 0.3419, 0.0, 0.0, 1.0, 0.3419, 0.0, 0.0, 1.0, 0.3419, 0.0, 0.0, 1.0, 0.3419, 0.0, 0.0, 1.0, 0.3419, 0.0, 0.0, 1.0, 0.3419, 0.0, 0.0, 1.0, 0.3419, 0.0, 0.0, 1.0, 0.3419, 0.0, 0.0, 1.0, 0.3419, 0.0, 0.0, 1.0, 0.3419, 0.0, 0.0, 1.0, 0.3419, 0.0, 0.0, 1.0, 0.3419, 0.0, 0.0, 1.0, 0.3419, 0.0, 0.0, 1.0, 0.3419, 0.0, 0.0, 1.0, 0.3419, 0.0, 0.0, 1.0, 0.3419, 0.0, 0.0, 1.0, 0.3419, 0.0, 0.0, 1.0, 0.3419, 0.0, 0.0, 1.0, 0.3419, 0.0, 0.0, 1.0, 0.3419, 0.0, 0.0, 1.0, 0.3419, 0.0, 0.0, 1.0, 0.3419, 0.0, 0.0, 1.0, 0.3419, 0.0, 0.0, 1.0, 0.3419, 0.0, 0.0, 1.0, 0.3419, 0.0, 0.0, 1.0, 0.3419, 0.0, 0.0, 1.0, 0.3419, 0.0, 0.0, 1.0, 0.3419, 0.0, 0.0, 1.0, 0.3419, 0.0, 0.0, 1.0, 0.3419, 0.0, 0.0, 1.0, 0.3419, 0.0, 0.0, 1.0, 0.3419, 0.0, 0.0, 1.0, 0.3419, 0.0, 0.0, 1.0, 0.3419, 0.0, 0.0, 1.0, 0.3419, 0.0, 0.0, 1.0, 0.3419, 0.0, 0.0, 1.0, 0.3419, 0.0, 0.0, 1.0, 0.3419, 0.0, 0.0, 1.0, 0.3419, 0.0, 0.0, 1.0, 0.3419, 0.0, 0.0, 1.0, 0.3419, 0.0, 0.0, 1.0, 0.3419, 0.0, 0.0, 1.0, 0.3419, 0.0, 0.0, 1.0, 0.3419, 0.0, 0.0, 1.0, 0.3419, 0.0, 0.0, 1.0, 0.3419, 0.0, 0.0, 1.0, 0.3419, 0.0, 0.0, 1.0, 0.3419, 0.0, 0.0, 1.0, 0.3419, 0.0, 0.0, 1.0, 0.3419, 0.0, 0.0, 1.0, 0.3419, 0.0, 0.0, 1.0, 0.3419, 0.0, 0.0, 1.0, 0.3419, 0.0, 0.0, 1.0, 0.3419, 0.0, 0.0, 1.0, 0.3419, 0.0, 0.0, 1.0, 0.3419, 0.0, 0.0, 1.0, 0.3419, 0.0, 0.0, 1.0, 0.3419, 0.0, 0.0, 1.0, 0.3419, 0.0, 0.0, 1.0, 0.3419, 0.0, 0.0, 1.0, 0.3419, 0.0, 0.0, 1.0, 0.3419, 0.0, 0.0, 1.0, 0.3419, 0.0, 0.0, 1.0, 0.3419, 0.0, 0.0, 1.0, 0.3419, 0.0, 0.0, 1.0, 0.3419, 0.0, 0.0, 1.0, 0.3419, 0.0, 0.0, 1.0, 0.3419, 0.0, 0.0, 1.0, 0.3419, 0.0, 0.0, 1.0, 0.3419, 0.0, 0.0, 1.0, 0.3419, 0.0, 0.0, 1.0, 0.3419, 0.0, 0.0, 1.0, 0.3419, 0.0, 0.0, 1.0, 0.3419, 0.0, 0.0, 1.0, 0.3419, 0.0, 0.0, 1.0, 0.3419, 0.0, 0.0, 1.0, 0.3419, 0.0, 0.0, 1.0, 0.3419, 0.0, 0.0, 1.0, 0.3419, 0.0, 0.0, 1.0, 0.3419, 0.0, 0.0, 1.0, 0.3419, 0.0, 0.0, 1.0, 0.3419, 0.0, 0.0, 1.0, 0.3419, 0.0, 0.0, 1.0, 0.3419, 0.0, 0.0, 1.0, 0.3419, 0.0, 0.0, 1.0, 0.3419, 0.0, 0.0, 1.0, 0.3419, 0.0, 0.0, 1.0, 0.3419, 0.0, 0.0, 1.0, 0.3419, 0.0, 0.0, 1.0, 0.3419, 0.0, 0.0, 1.0, 0.3419, 0.0, 0.0, 1.0, 0.3419, 0.0, 0.0, 1.0, 0.3419, 0.0, 0.0, 1.0, 0.3419, 0.0, 0.0, 1.0, 0.3419, 0.0, 0.0, 1.0, 0.3419, 0.0, 0.0, 1.0, 0.3419, 0.0, 0.0, 1.0, 0.3419, 0.0, 0.0, 1.0, 0.3419, 0.0, 0.0, 1.0, 0.3419, 0.0, 0.0, 1.0, 0.3419, 0.0, 0.0, 1.0, 0.3419, 0.0, 0.0, 1.0, 0.3419, 0.0, 0.0, 1.0, 0.3419, 0.0, 0.0, 1.0, 0.3419, 0.0, 0.0, 1.0, 0.3419, 0.0, 0.0, 1.0, 0.3419, 0.0, 0.0, 1.0, 0.3419, 0.0, 0.0, 1.0, 0.3419, 0.0, 0.0, 1.0, 0.3419, 0.0, 0.0, 1.0, 0.3419, 0.0, 0.0, 1.0, 0.3419, 0.0, 0.0, 1.0, 0.3419, 0.0, 0.0, 1.0, 0.3419, 0.0, 0.0, 1.0, 0.3419, 0.0, 0.0, 1.0, 0.3419, 0.0, 0.0, 1.0, 0.3419, 0.0, 0.0, 1.0, 0.3419, 0.0, 0.0, 1.0, 0.3419, 0.0, 0.0, 1.0, 0.3419, 0.0, 0.0, 1.0, 0.3419, 0.0, 0.0, 1.0, 0.3419, 0.0, 0.0, 1.0, 0.3419, 0.0, 0.0, 1.0, 0.3419, 0.0, 0.0, 1.0, 0.3419, 0.0, 0.0, 1.0, 0.3419, 0.0, 0.0, 1.0, 0.3419, 0.0, 0.0, 1.0, 0.3419, 0.0, 0.0, 1.0, 0.3419, 0.0, 0.0, 1.0, 0.3419, 0.0, 0.0, 1.0, 0.3419, 0.0, 0.0, 1.0, 0.3419, 0.0, 0.0, 1.0, 0.3419, 0.0, 0.0, 1.0, 0.3419, 0.0, 0.0, 1.0, 0.3419, 0.0, 0.0, 1.0, 0.3419, 0.0, 0.0, 1.0, 0.3419, 0.0, 0.0, 1.0, 0.3419, 0.0, 0.0, 1.0, 0.3419, 0.0, 0.0, 1.0, 0.3419, 0.0, 0.0, 1.0, 0.3419, 0.0, 0.0, 1.0, 0.3419, 0.0, 0.0, 1.0, 0.3419, 0.0, 0.0, 1.0, 0.3419, 0.0, 0.0, 1.0, 0.3419, 0.0, 0.0, 1.0, 0.3419, 0.0, 0.0, 1.0, 0.3419, 0.0, 0.0, 1.0, 0.3419, 0.0, 0.0, 1.0, 0.3419, 0.0, 0.0, 1.0, 0.3419, 0.0, 0.0, 1.0, 0.3419, 0.0, 0.0, 1.0, 0.3419, 0.0, 0.0, 1.0, 0.3419, 0.0, 0.0, 1.0])
me_reac2_1.materials.append(mat_reac2_4)
me_reac2_1.use_remesh_preserve_volume = False
me_reac2_1.use_remesh_preserve_attributes = False
me_reac2_1.use_mirror_vertex_groups = False
me_reac2_1.update()

# ---- objects
ob_reac2_4_slice128lower_mesh = bpy.data.objects.new('reac2_4_slice128lower_mesh', me_reac2_1)

# ---- transforms, parenting, visibility, modifiers, constraints
ob_reac2_4_slice128lower_mesh.location = (0.0, 0.0, 0.0)
ob_reac2_4_slice128lower_mesh.lineart.crease_threshold = 0.0

# ---- collection membership
col_collection_1.objects.link(ob_reac2_4_slice128lower_mesh)

# ---- scene / render settings (as saved in the file)
scene.frame_start = 1; scene.frame_end = 2; scene.frame_set(1)
scene.render.engine = 'BLENDER_EEVEE_NEXT'
scene.render.resolution_percentage = 50
scene.render.dither_intensity = 0.0
scene.cycles.use_denoising = False
scene.cycles.samples = 10
scene.cycles.sampling_pattern = 'TABULATED_SOBOL'
scene.cycles.light_sampling_threshold = 0.0
scene.cycles.use_adaptive_sampling = False
scene.cycles.use_light_tree = False
scene.cycles.blur_glossy = 0.0
scene.cycles.pixel_filter_type = 'GAUSSIAN'
scene.cycles.sample_clamp_indirect = 0.0
scene.view_settings.view_transform = 'Standard'
bpy.context.view_layer.update()

# ---- added for rendering (the .blend has no active camera and no usable light): camera, sun
cam_auto = bpy.data.cameras.new('AutoCamera')
cam_auto.lens = 50.0
cam_auto.sensor_width = 36.0
cam_auto.clip_end = 1000.0
ob_auto_camera = bpy.data.objects.new('AutoCamera', cam_auto)
scene.collection.objects.link(ob_auto_camera)
ob_auto_camera.location = (2.6501, -1.95512, 1.48007)
ob_auto_camera.rotation_euler = (1.09748, -7.21219e-08, 0.694738)
scene.camera = ob_auto_camera
light_auto_sun = bpy.data.lights.new('AutoSun', 'SUN')
light_auto_sun.energy = 3.0
light_auto_sun.angle = 0.0523599
ob_auto_sun = bpy.data.objects.new('AutoSun', light_auto_sun)
scene.collection.objects.link(ob_auto_sun)
ob_auto_sun.rotation_euler = (0.872665, 0.174533, 0.523599)
bpy.context.view_layer.update()
